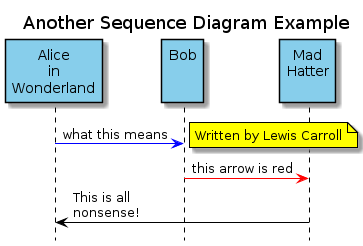

The diagram above was rendered by PlantUML. Its source (embedded in the PNG):
@startuml

Title Another Sequence Diagram Example

skinparam ParticipantBackgroundColor SkyBlue
skinparam ParticipantBorderColor Black

' Set default colours for the horizontal arrows and vertical traces: 
skinparam sequence {
    ArrowColor blue
    LifeLineBorderColor black
}

' disable the bottom boxes for aesthetic reasons:
hide footbox 

' Set default colors for notes:
skinparam NoteBackgroundColor Yellow
skinparam NoteBorderColor black

' Participants:
participant “Alice\nin\nWonderland” as alice
participant “Bob\n\n” as bob
participant “Mad\nHatter\n” as hatter

alice -> bob: what this means
note right: Written by Lewis Carroll

bob -[#red]> hatter: this arrow is red

hatter -[#black]> alice: This is all\nnonsense!
@enduml